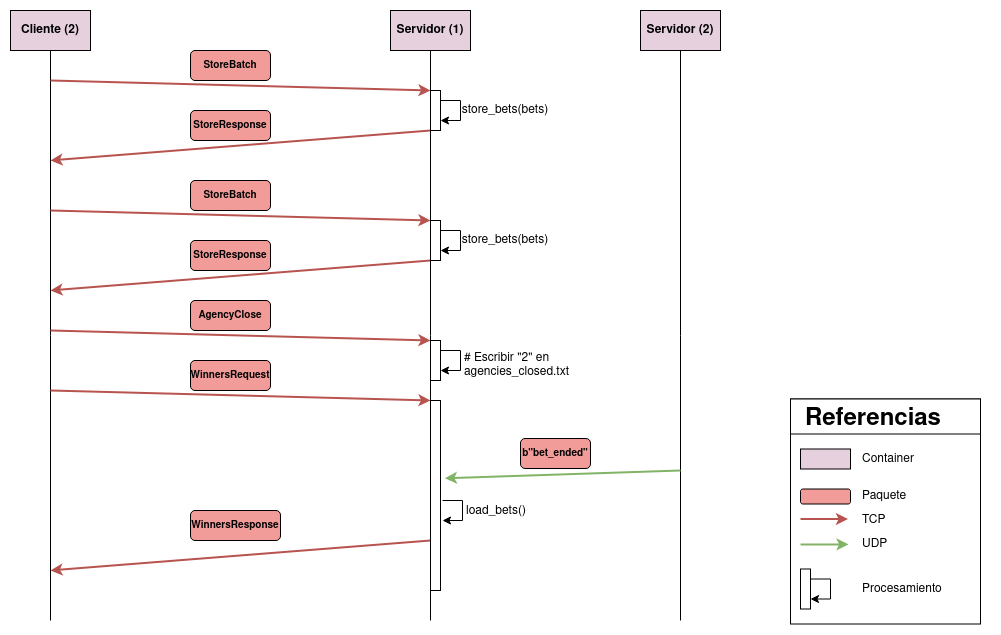

The diagram above was exported from draw.io. Its source (the exported page's mxGraphModel, read from the mxfile embedded in the PNG):
<mxGraphModel dx="1978" dy="908" grid="1" gridSize="10" guides="1" tooltips="1" connect="1" arrows="1" fold="1" page="0" pageScale="1" pageWidth="850" pageHeight="1100" math="0" shadow="0">
  <root>
    <mxCell id="0" />
    <mxCell id="1" parent="0" />
    <mxCell id="Brr71qoLss7tKYWSQnJc-9" value="" style="rounded=0;whiteSpace=wrap;html=1;" parent="1" vertex="1">
      <mxGeometry x="750" y="488.5" width="190" height="225" as="geometry" />
    </mxCell>
    <mxCell id="Brr71qoLss7tKYWSQnJc-10" value="" style="rounded=0;whiteSpace=wrap;html=1;" parent="1" vertex="1">
      <mxGeometry x="750" y="488.5" width="190" height="35" as="geometry" />
    </mxCell>
    <mxCell id="oJXu1v4H4UVP9MckgbOR-3" style="edgeStyle=orthogonalEdgeStyle;rounded=0;orthogonalLoop=1;jettySize=auto;html=1;endArrow=none;endFill=0;" parent="1" source="oJXu1v4H4UVP9MckgbOR-1" edge="1">
      <mxGeometry relative="1" as="geometry">
        <mxPoint x="10" y="710" as="targetPoint" />
      </mxGeometry>
    </mxCell>
    <mxCell id="oJXu1v4H4UVP9MckgbOR-1" value="&lt;b&gt;Cliente&lt;/b&gt; &lt;b&gt;(2)&lt;/b&gt;" style="rounded=0;whiteSpace=wrap;html=1;fillColor=#E6D0DE;" parent="1" vertex="1">
      <mxGeometry x="-30" y="100" width="80" height="40" as="geometry" />
    </mxCell>
    <mxCell id="oJXu1v4H4UVP9MckgbOR-2" value="Servidor (1)" style="rounded=0;whiteSpace=wrap;html=1;fontStyle=1;fillColor=#E6D0DE;" parent="1" vertex="1">
      <mxGeometry x="350" y="100" width="80" height="40" as="geometry" />
    </mxCell>
    <mxCell id="oJXu1v4H4UVP9MckgbOR-7" value="" style="endArrow=classic;html=1;rounded=0;fillColor=#f8cecc;strokeColor=#b85450;strokeWidth=2;" parent="1" edge="1">
      <mxGeometry width="50" height="50" relative="1" as="geometry">
        <mxPoint x="10" y="170" as="sourcePoint" />
        <mxPoint x="390" y="180" as="targetPoint" />
      </mxGeometry>
    </mxCell>
    <mxCell id="oJXu1v4H4UVP9MckgbOR-10" value="&lt;font style=&quot;font-size: 11px;&quot;&gt;&lt;b&gt;&lt;font style=&quot;font-size: 10px;&quot;&gt;StoreBatch&lt;/font&gt;&lt;/b&gt;&lt;/font&gt;" style="rounded=1;whiteSpace=wrap;html=1;fillColor=#F19C99;" parent="1" vertex="1">
      <mxGeometry x="150" y="140" width="80" height="30" as="geometry" />
    </mxCell>
    <mxCell id="oJXu1v4H4UVP9MckgbOR-11" value="" style="endArrow=classic;html=1;rounded=0;fillColor=#f8cecc;strokeColor=#b85450;strokeWidth=2;" parent="1" edge="1">
      <mxGeometry width="50" height="50" relative="1" as="geometry">
        <mxPoint x="390" y="220" as="sourcePoint" />
        <mxPoint x="10" y="250" as="targetPoint" />
      </mxGeometry>
    </mxCell>
    <mxCell id="oJXu1v4H4UVP9MckgbOR-12" value="" style="rounded=0;whiteSpace=wrap;html=1;" parent="1" vertex="1">
      <mxGeometry x="390" y="180" width="10" height="40" as="geometry" />
    </mxCell>
    <mxCell id="oJXu1v4H4UVP9MckgbOR-13" style="edgeStyle=orthogonalEdgeStyle;rounded=0;orthogonalLoop=1;jettySize=auto;html=1;entryX=1;entryY=0.75;entryDx=0;entryDy=0;" parent="1" source="oJXu1v4H4UVP9MckgbOR-12" target="oJXu1v4H4UVP9MckgbOR-12" edge="1">
      <mxGeometry relative="1" as="geometry">
        <Array as="points">
          <mxPoint x="420" y="190" />
          <mxPoint x="420" y="210" />
        </Array>
      </mxGeometry>
    </mxCell>
    <mxCell id="oJXu1v4H4UVP9MckgbOR-14" value="store_bets(bets)" style="text;html=1;strokeColor=none;fillColor=none;align=center;verticalAlign=middle;whiteSpace=wrap;rounded=0;" parent="1" vertex="1">
      <mxGeometry x="420" y="185" width="90" height="30" as="geometry" />
    </mxCell>
    <mxCell id="oJXu1v4H4UVP9MckgbOR-15" value="&lt;b&gt;&lt;font style=&quot;font-size: 11px;&quot;&gt;&lt;font style=&quot;font-size: 10px;&quot;&gt;StoreResponse&lt;/font&gt;&lt;/font&gt;&lt;/b&gt;" style="rounded=1;whiteSpace=wrap;html=1;fillColor=#F19C99;" parent="1" vertex="1">
      <mxGeometry x="150" y="200" width="80" height="30" as="geometry" />
    </mxCell>
    <mxCell id="oJXu1v4H4UVP9MckgbOR-16" value="" style="endArrow=classic;html=1;rounded=0;fillColor=#f8cecc;strokeColor=#b85450;strokeWidth=2;" parent="1" edge="1">
      <mxGeometry width="50" height="50" relative="1" as="geometry">
        <mxPoint x="10" y="300" as="sourcePoint" />
        <mxPoint x="390" y="310" as="targetPoint" />
      </mxGeometry>
    </mxCell>
    <mxCell id="oJXu1v4H4UVP9MckgbOR-17" value="&lt;font style=&quot;font-size: 11px;&quot;&gt;&lt;b&gt;&lt;font style=&quot;font-size: 10px;&quot;&gt;StoreBatch&lt;/font&gt;&lt;/b&gt;&lt;/font&gt;" style="rounded=1;whiteSpace=wrap;html=1;fillColor=#F19C99;" parent="1" vertex="1">
      <mxGeometry x="150" y="270" width="80" height="30" as="geometry" />
    </mxCell>
    <mxCell id="oJXu1v4H4UVP9MckgbOR-18" value="" style="endArrow=classic;html=1;rounded=0;fillColor=#f8cecc;strokeColor=#b85450;strokeWidth=2;" parent="1" edge="1">
      <mxGeometry width="50" height="50" relative="1" as="geometry">
        <mxPoint x="390" y="350" as="sourcePoint" />
        <mxPoint x="10" y="380" as="targetPoint" />
      </mxGeometry>
    </mxCell>
    <mxCell id="oJXu1v4H4UVP9MckgbOR-19" value="&lt;b&gt;&lt;font style=&quot;font-size: 11px;&quot;&gt;&lt;font style=&quot;font-size: 10px;&quot;&gt;StoreResponse&lt;/font&gt;&lt;/font&gt;&lt;/b&gt;" style="rounded=1;whiteSpace=wrap;html=1;fillColor=#F19C99;" parent="1" vertex="1">
      <mxGeometry x="150" y="330" width="80" height="30" as="geometry" />
    </mxCell>
    <mxCell id="oJXu1v4H4UVP9MckgbOR-20" value="" style="rounded=0;whiteSpace=wrap;html=1;" parent="1" vertex="1">
      <mxGeometry x="390" y="310" width="10" height="40" as="geometry" />
    </mxCell>
    <mxCell id="oJXu1v4H4UVP9MckgbOR-21" style="edgeStyle=orthogonalEdgeStyle;rounded=0;orthogonalLoop=1;jettySize=auto;html=1;entryX=1;entryY=0.75;entryDx=0;entryDy=0;" parent="1" source="oJXu1v4H4UVP9MckgbOR-20" target="oJXu1v4H4UVP9MckgbOR-20" edge="1">
      <mxGeometry relative="1" as="geometry">
        <Array as="points">
          <mxPoint x="420" y="320" />
          <mxPoint x="420" y="340" />
        </Array>
      </mxGeometry>
    </mxCell>
    <mxCell id="oJXu1v4H4UVP9MckgbOR-22" value="store_bets(bets)" style="text;html=1;strokeColor=none;fillColor=none;align=center;verticalAlign=middle;whiteSpace=wrap;rounded=0;" parent="1" vertex="1">
      <mxGeometry x="420" y="315" width="90" height="30" as="geometry" />
    </mxCell>
    <mxCell id="oJXu1v4H4UVP9MckgbOR-23" value="" style="endArrow=classic;html=1;rounded=0;fillColor=#f8cecc;strokeColor=#b85450;strokeWidth=2;" parent="1" edge="1">
      <mxGeometry width="50" height="50" relative="1" as="geometry">
        <mxPoint x="10" y="420" as="sourcePoint" />
        <mxPoint x="390" y="430" as="targetPoint" />
      </mxGeometry>
    </mxCell>
    <mxCell id="oJXu1v4H4UVP9MckgbOR-24" value="&lt;font style=&quot;font-size: 11px;&quot;&gt;&lt;font style=&quot;font-size: 10px;&quot;&gt;AgencyClose&lt;/font&gt;&lt;/font&gt;" style="rounded=1;whiteSpace=wrap;html=1;fontStyle=1;fillColor=#F19C99;" parent="1" vertex="1">
      <mxGeometry x="150" y="390" width="80" height="30" as="geometry" />
    </mxCell>
    <mxCell id="oJXu1v4H4UVP9MckgbOR-25" value="" style="rounded=0;whiteSpace=wrap;html=1;" parent="1" vertex="1">
      <mxGeometry x="390" y="430" width="10" height="40" as="geometry" />
    </mxCell>
    <mxCell id="oJXu1v4H4UVP9MckgbOR-26" style="edgeStyle=orthogonalEdgeStyle;rounded=0;orthogonalLoop=1;jettySize=auto;html=1;entryX=1;entryY=0.75;entryDx=0;entryDy=0;" parent="1" source="oJXu1v4H4UVP9MckgbOR-25" target="oJXu1v4H4UVP9MckgbOR-25" edge="1">
      <mxGeometry relative="1" as="geometry">
        <Array as="points">
          <mxPoint x="420" y="440" />
          <mxPoint x="420" y="460" />
        </Array>
      </mxGeometry>
    </mxCell>
    <mxCell id="oJXu1v4H4UVP9MckgbOR-27" value="&lt;div align=&quot;left&quot;&gt;# Escribir &quot;2&quot; en agencies_closed.txt&lt;/div&gt;" style="text;html=1;strokeColor=none;fillColor=none;align=left;verticalAlign=middle;whiteSpace=wrap;rounded=0;" parent="1" vertex="1">
      <mxGeometry x="422" y="440" width="110" height="30" as="geometry" />
    </mxCell>
    <mxCell id="oJXu1v4H4UVP9MckgbOR-28" value="" style="endArrow=classic;html=1;rounded=0;fillColor=#f8cecc;strokeColor=#b85450;strokeWidth=2;" parent="1" edge="1">
      <mxGeometry width="50" height="50" relative="1" as="geometry">
        <mxPoint x="10" y="480" as="sourcePoint" />
        <mxPoint x="390" y="490" as="targetPoint" />
      </mxGeometry>
    </mxCell>
    <mxCell id="oJXu1v4H4UVP9MckgbOR-29" value="&lt;font style=&quot;font-size: 11px;&quot;&gt;&lt;font style=&quot;font-size: 10px;&quot;&gt;WinnersRequest&lt;/font&gt;&lt;/font&gt;" style="rounded=1;whiteSpace=wrap;html=1;fontStyle=1;fillColor=#F19C99;" parent="1" vertex="1">
      <mxGeometry x="150" y="450" width="80" height="30" as="geometry" />
    </mxCell>
    <mxCell id="oJXu1v4H4UVP9MckgbOR-31" value="" style="rounded=0;whiteSpace=wrap;html=1;" parent="1" vertex="1">
      <mxGeometry x="390" y="490" width="10" height="190" as="geometry" />
    </mxCell>
    <mxCell id="oJXu1v4H4UVP9MckgbOR-34" style="edgeStyle=orthogonalEdgeStyle;rounded=0;orthogonalLoop=1;jettySize=auto;html=1;entryX=1;entryY=0.75;entryDx=0;entryDy=0;" parent="1" edge="1">
      <mxGeometry relative="1" as="geometry">
        <Array as="points">
          <mxPoint x="422" y="590" />
          <mxPoint x="422" y="610" />
        </Array>
        <mxPoint x="402" y="590" as="sourcePoint" />
        <mxPoint x="402" y="610" as="targetPoint" />
      </mxGeometry>
    </mxCell>
    <mxCell id="oJXu1v4H4UVP9MckgbOR-35" value="&lt;div align=&quot;left&quot;&gt;load_bets()&lt;br&gt;&lt;/div&gt;" style="text;html=1;strokeColor=none;fillColor=none;align=left;verticalAlign=middle;whiteSpace=wrap;rounded=0;" parent="1" vertex="1">
      <mxGeometry x="424" y="586" width="110" height="30" as="geometry" />
    </mxCell>
    <mxCell id="oJXu1v4H4UVP9MckgbOR-36" value="" style="endArrow=classic;html=1;rounded=0;fillColor=#f8cecc;strokeColor=#b85450;strokeWidth=2;" parent="1" edge="1">
      <mxGeometry width="50" height="50" relative="1" as="geometry">
        <mxPoint x="390" y="630" as="sourcePoint" />
        <mxPoint x="10" y="660" as="targetPoint" />
      </mxGeometry>
    </mxCell>
    <mxCell id="oJXu1v4H4UVP9MckgbOR-37" value="&lt;font style=&quot;font-size: 11px;&quot;&gt;&lt;font style=&quot;font-size: 10px;&quot;&gt;WinnersResponse&lt;/font&gt;&lt;/font&gt;" style="rounded=1;whiteSpace=wrap;html=1;fontStyle=1;fillColor=#F19C99;" parent="1" vertex="1">
      <mxGeometry x="150" y="600" width="90" height="30" as="geometry" />
    </mxCell>
    <mxCell id="oJXu1v4H4UVP9MckgbOR-38" style="edgeStyle=orthogonalEdgeStyle;rounded=0;orthogonalLoop=1;jettySize=auto;html=1;endArrow=none;endFill=0;" parent="1" edge="1">
      <mxGeometry relative="1" as="geometry">
        <mxPoint x="390" y="710" as="targetPoint" />
        <mxPoint x="390" y="140" as="sourcePoint" />
      </mxGeometry>
    </mxCell>
    <mxCell id="oJXu1v4H4UVP9MckgbOR-39" value="&lt;h1&gt;Referencias&lt;/h1&gt;&lt;p&gt;&lt;br&gt;&lt;/p&gt;" style="text;html=1;strokeColor=none;fillColor=none;spacing=5;spacingTop=-20;whiteSpace=wrap;overflow=hidden;rounded=0;" parent="1" vertex="1">
      <mxGeometry x="760" y="488.5" width="190" height="120" as="geometry" />
    </mxCell>
    <mxCell id="oJXu1v4H4UVP9MckgbOR-40" value="" style="rounded=0;whiteSpace=wrap;html=1;fillColor=#E6D0DE;" parent="1" vertex="1">
      <mxGeometry x="760" y="538.5" width="50" height="20" as="geometry" />
    </mxCell>
    <mxCell id="oJXu1v4H4UVP9MckgbOR-41" value="&lt;div align=&quot;left&quot;&gt;Container&lt;/div&gt;" style="text;html=1;strokeColor=none;fillColor=none;align=left;verticalAlign=middle;whiteSpace=wrap;rounded=0;" parent="1" vertex="1">
      <mxGeometry x="820" y="541" width="60" height="15" as="geometry" />
    </mxCell>
    <mxCell id="oJXu1v4H4UVP9MckgbOR-42" value="" style="rounded=1;whiteSpace=wrap;html=1;fillColor=#F19C99;" parent="1" vertex="1">
      <mxGeometry x="760" y="578.5" width="50" height="15" as="geometry" />
    </mxCell>
    <mxCell id="oJXu1v4H4UVP9MckgbOR-43" value="Paquete" style="text;html=1;strokeColor=none;fillColor=none;align=left;verticalAlign=middle;whiteSpace=wrap;rounded=0;" parent="1" vertex="1">
      <mxGeometry x="820" y="578.5" width="60" height="15" as="geometry" />
    </mxCell>
    <mxCell id="oJXu1v4H4UVP9MckgbOR-44" value="" style="endArrow=classic;html=1;rounded=0;fillColor=#f8cecc;strokeColor=#b85450;entryX=0.25;entryY=1;entryDx=0;entryDy=0;strokeWidth=2;" parent="1" target="oJXu1v4H4UVP9MckgbOR-39" edge="1">
      <mxGeometry width="50" height="50" relative="1" as="geometry">
        <mxPoint x="760" y="608.5" as="sourcePoint" />
        <mxPoint x="1140" y="618.5" as="targetPoint" />
      </mxGeometry>
    </mxCell>
    <mxCell id="oJXu1v4H4UVP9MckgbOR-45" value="&lt;div align=&quot;left&quot;&gt;TCP&lt;/div&gt;" style="text;html=1;strokeColor=none;fillColor=none;align=left;verticalAlign=middle;whiteSpace=wrap;rounded=0;" parent="1" vertex="1">
      <mxGeometry x="820" y="602.5" width="60" height="15" as="geometry" />
    </mxCell>
    <mxCell id="oJXu1v4H4UVP9MckgbOR-46" value="" style="rounded=0;whiteSpace=wrap;html=1;" parent="1" vertex="1">
      <mxGeometry x="760" y="658.5" width="10" height="40" as="geometry" />
    </mxCell>
    <mxCell id="oJXu1v4H4UVP9MckgbOR-47" style="edgeStyle=orthogonalEdgeStyle;rounded=0;orthogonalLoop=1;jettySize=auto;html=1;entryX=1;entryY=0.75;entryDx=0;entryDy=0;" parent="1" source="oJXu1v4H4UVP9MckgbOR-46" target="oJXu1v4H4UVP9MckgbOR-46" edge="1">
      <mxGeometry relative="1" as="geometry">
        <Array as="points">
          <mxPoint x="790" y="668.5" />
          <mxPoint x="790" y="688.5" />
        </Array>
      </mxGeometry>
    </mxCell>
    <mxCell id="oJXu1v4H4UVP9MckgbOR-48" value="Procesamiento" style="text;html=1;strokeColor=none;fillColor=none;align=left;verticalAlign=middle;whiteSpace=wrap;rounded=0;" parent="1" vertex="1">
      <mxGeometry x="820" y="671" width="60" height="15" as="geometry" />
    </mxCell>
    <mxCell id="Brr71qoLss7tKYWSQnJc-1" value="Servidor (2)" style="rounded=0;whiteSpace=wrap;html=1;fontStyle=1;fillColor=#E6D0DE;" parent="1" vertex="1">
      <mxGeometry x="600" y="100" width="80" height="40" as="geometry" />
    </mxCell>
    <mxCell id="Brr71qoLss7tKYWSQnJc-2" style="edgeStyle=orthogonalEdgeStyle;rounded=0;orthogonalLoop=1;jettySize=auto;html=1;endArrow=none;endFill=0;" parent="1" edge="1">
      <mxGeometry relative="1" as="geometry">
        <mxPoint x="640" y="710" as="targetPoint" />
        <mxPoint x="640" y="140" as="sourcePoint" />
      </mxGeometry>
    </mxCell>
    <mxCell id="Brr71qoLss7tKYWSQnJc-3" value="" style="endArrow=classic;html=1;rounded=0;fillColor=#d5e8d4;strokeColor=#82b366;entryX=1.441;entryY=0.409;entryDx=0;entryDy=0;entryPerimeter=0;strokeWidth=2;" parent="1" target="oJXu1v4H4UVP9MckgbOR-31" edge="1">
      <mxGeometry width="50" height="50" relative="1" as="geometry">
        <mxPoint x="640" y="560" as="sourcePoint" />
        <mxPoint x="860" y="530" as="targetPoint" />
      </mxGeometry>
    </mxCell>
    <mxCell id="Brr71qoLss7tKYWSQnJc-5" value="&lt;font style=&quot;font-size: 11px;&quot;&gt;&lt;font style=&quot;font-size: 10px;&quot;&gt;b&quot;bet_ended&quot;&lt;/font&gt;&lt;/font&gt;" style="rounded=1;whiteSpace=wrap;html=1;fontStyle=1;fillColor=#F19C99;" parent="1" vertex="1">
      <mxGeometry x="480" y="528" width="70" height="30" as="geometry" />
    </mxCell>
    <mxCell id="Brr71qoLss7tKYWSQnJc-7" value="UDP" style="text;html=1;strokeColor=none;fillColor=none;align=left;verticalAlign=middle;whiteSpace=wrap;rounded=0;" parent="1" vertex="1">
      <mxGeometry x="820" y="626.5" width="60" height="15" as="geometry" />
    </mxCell>
    <mxCell id="Brr71qoLss7tKYWSQnJc-8" value="" style="endArrow=classic;html=1;rounded=0;fillColor=#d5e8d4;strokeColor=#82b366;entryX=0.25;entryY=1;entryDx=0;entryDy=0;strokeWidth=2;" parent="1" edge="1">
      <mxGeometry width="50" height="50" relative="1" as="geometry">
        <mxPoint x="760" y="633.9" as="sourcePoint" />
        <mxPoint x="808" y="633.9" as="targetPoint" />
      </mxGeometry>
    </mxCell>
  </root>
</mxGraphModel>